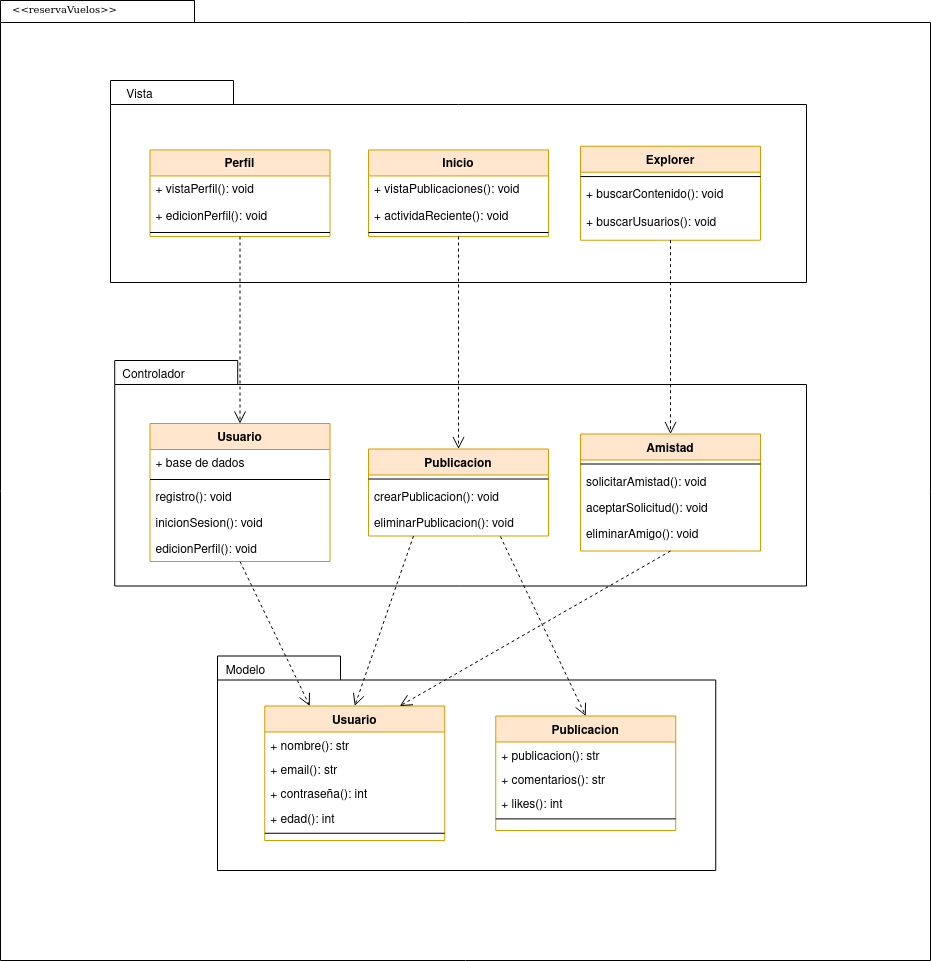

The diagram above was exported from draw.io. Its source (the exported page's mxGraphModel, read from the mxfile embedded in the PNG):
<mxGraphModel dx="1499" dy="658" grid="1" gridSize="10" guides="1" tooltips="1" connect="1" arrows="1" fold="1" page="1" pageScale="1" pageWidth="850" pageHeight="1100" math="0" shadow="0">
  <root>
    <mxCell id="0" />
    <mxCell id="1" parent="0" />
    <mxCell id="ihuZEYOarFzSpq3L2XKY-41" value="" style="shape=folder;fontStyle=1;spacingTop=10;tabWidth=194;tabHeight=22;tabPosition=left;html=1;rounded=0;shadow=0;comic=0;labelBackgroundColor=none;strokeWidth=1;fillColor=none;fontFamily=Verdana;fontSize=10;align=center;" vertex="1" parent="1">
      <mxGeometry x="270" y="70" width="930" height="960" as="geometry" />
    </mxCell>
    <mxCell id="ihuZEYOarFzSpq3L2XKY-1" value="" style="shape=folder;fontStyle=1;spacingTop=10;tabWidth=123;tabHeight=24;tabPosition=left;html=1;rounded=0;shadow=0;comic=0;labelBackgroundColor=none;strokeWidth=1;fontFamily=Verdana;fontSize=10;align=center;" vertex="1" parent="1">
      <mxGeometry x="380" y="150" width="696" height="202" as="geometry" />
    </mxCell>
    <mxCell id="ihuZEYOarFzSpq3L2XKY-2" value="Perfil" style="swimlane;fontStyle=1;align=center;verticalAlign=top;childLayout=stackLayout;horizontal=1;startSize=26;horizontalStack=0;resizeParent=1;resizeLast=0;collapsible=1;marginBottom=0;rounded=0;shadow=0;strokeWidth=1;fillColor=#ffe6cc;strokeColor=#d79b00;" vertex="1" parent="1">
      <mxGeometry x="419.5" y="219.44086666666664" width="180" height="86.6" as="geometry">
        <mxRectangle x="230" y="140" width="160" height="26" as="alternateBounds" />
      </mxGeometry>
    </mxCell>
    <mxCell id="ihuZEYOarFzSpq3L2XKY-3" value="+ vistaPerfil(): void" style="text;align=left;verticalAlign=top;spacingLeft=4;spacingRight=4;overflow=hidden;rotatable=0;points=[[0,0.5],[1,0.5]];portConstraint=eastwest;" vertex="1" parent="ihuZEYOarFzSpq3L2XKY-2">
      <mxGeometry y="26" width="180" height="26.259999999999998" as="geometry" />
    </mxCell>
    <mxCell id="ihuZEYOarFzSpq3L2XKY-44" value="+ edicionPerfil(): void" style="text;align=left;verticalAlign=top;spacingLeft=4;spacingRight=4;overflow=hidden;rotatable=0;points=[[0,0.5],[1,0.5]];portConstraint=eastwest;" vertex="1" parent="ihuZEYOarFzSpq3L2XKY-2">
      <mxGeometry y="52.26" width="180" height="26.259999999999998" as="geometry" />
    </mxCell>
    <mxCell id="ihuZEYOarFzSpq3L2XKY-4" value="" style="line;html=1;strokeWidth=1;align=left;verticalAlign=middle;spacingTop=-1;spacingLeft=3;spacingRight=3;rotatable=0;labelPosition=right;points=[];portConstraint=eastwest;" vertex="1" parent="ihuZEYOarFzSpq3L2XKY-2">
      <mxGeometry y="78.52" width="180" height="8.079999999999998" as="geometry" />
    </mxCell>
    <mxCell id="ihuZEYOarFzSpq3L2XKY-5" value="Inicio" style="swimlane;fontStyle=1;align=center;verticalAlign=top;childLayout=stackLayout;horizontal=1;startSize=26;horizontalStack=0;resizeParent=1;resizeLast=0;collapsible=1;marginBottom=0;rounded=0;shadow=0;strokeWidth=1;fillColor=#ffe6cc;strokeColor=#d79b00;" vertex="1" parent="1">
      <mxGeometry x="638" y="219.44086666666664" width="180" height="86.6" as="geometry">
        <mxRectangle x="230" y="140" width="160" height="26" as="alternateBounds" />
      </mxGeometry>
    </mxCell>
    <mxCell id="ihuZEYOarFzSpq3L2XKY-6" value="+ vistaPublicaciones(): void" style="text;align=left;verticalAlign=top;spacingLeft=4;spacingRight=4;overflow=hidden;rotatable=0;points=[[0,0.5],[1,0.5]];portConstraint=eastwest;" vertex="1" parent="ihuZEYOarFzSpq3L2XKY-5">
      <mxGeometry y="26" width="180" height="26.259999999999998" as="geometry" />
    </mxCell>
    <mxCell id="ihuZEYOarFzSpq3L2XKY-43" value="+ actividaReciente(): void" style="text;align=left;verticalAlign=top;spacingLeft=4;spacingRight=4;overflow=hidden;rotatable=0;points=[[0,0.5],[1,0.5]];portConstraint=eastwest;" vertex="1" parent="ihuZEYOarFzSpq3L2XKY-5">
      <mxGeometry y="52.26" width="180" height="26.259999999999998" as="geometry" />
    </mxCell>
    <mxCell id="ihuZEYOarFzSpq3L2XKY-7" value="" style="line;html=1;strokeWidth=1;align=left;verticalAlign=middle;spacingTop=-1;spacingLeft=3;spacingRight=3;rotatable=0;labelPosition=right;points=[];portConstraint=eastwest;" vertex="1" parent="ihuZEYOarFzSpq3L2XKY-5">
      <mxGeometry y="78.52" width="180" height="8.079999999999998" as="geometry" />
    </mxCell>
    <mxCell id="ihuZEYOarFzSpq3L2XKY-8" value="Vista" style="text;html=1;align=center;verticalAlign=middle;resizable=0;points=[];autosize=1;strokeColor=none;fillColor=none;" vertex="1" parent="1">
      <mxGeometry x="383.75" y="150" width="50" height="30" as="geometry" />
    </mxCell>
    <mxCell id="ihuZEYOarFzSpq3L2XKY-9" value="Explorer" style="swimlane;fontStyle=1;align=center;verticalAlign=top;childLayout=stackLayout;horizontal=1;startSize=26;horizontalStack=0;resizeParent=1;resizeLast=0;collapsible=1;marginBottom=0;rounded=0;shadow=0;strokeWidth=1;fillColor=#ffe6cc;strokeColor=#d79b00;" vertex="1" parent="1">
      <mxGeometry x="850" y="215.75" width="180" height="93.98" as="geometry">
        <mxRectangle x="230" y="140" width="160" height="26" as="alternateBounds" />
      </mxGeometry>
    </mxCell>
    <mxCell id="ihuZEYOarFzSpq3L2XKY-10" value="" style="line;html=1;strokeWidth=1;align=left;verticalAlign=middle;spacingTop=-1;spacingLeft=3;spacingRight=3;rotatable=0;labelPosition=right;points=[];portConstraint=eastwest;" vertex="1" parent="ihuZEYOarFzSpq3L2XKY-9">
      <mxGeometry y="26" width="180" height="8.618666666666666" as="geometry" />
    </mxCell>
    <mxCell id="ihuZEYOarFzSpq3L2XKY-11" value="+ buscarContenido(): void" style="text;align=left;verticalAlign=top;spacingLeft=4;spacingRight=4;overflow=hidden;rotatable=0;points=[[0,0.5],[1,0.5]];portConstraint=eastwest;rounded=0;shadow=0;html=0;" vertex="1" parent="ihuZEYOarFzSpq3L2XKY-9">
      <mxGeometry y="34.61866666666667" width="180" height="28.010666666666665" as="geometry" />
    </mxCell>
    <mxCell id="ihuZEYOarFzSpq3L2XKY-12" value="+ buscarUsuarios(): void" style="text;align=left;verticalAlign=top;spacingLeft=4;spacingRight=4;overflow=hidden;rotatable=0;points=[[0,0.5],[1,0.5]];portConstraint=eastwest;rounded=0;shadow=0;html=0;" vertex="1" parent="ihuZEYOarFzSpq3L2XKY-9">
      <mxGeometry y="62.629333333333335" width="180" height="28.010666666666665" as="geometry" />
    </mxCell>
    <mxCell id="ihuZEYOarFzSpq3L2XKY-14" value="" style="shape=folder;fontStyle=1;spacingTop=10;tabWidth=123;tabHeight=24;tabPosition=left;html=1;rounded=0;shadow=0;comic=0;labelBackgroundColor=none;strokeColor=#000000;strokeWidth=1;fillColor=#ffffff;fontFamily=Verdana;fontSize=10;fontColor=#000000;align=center;" vertex="1" parent="1">
      <mxGeometry x="487" y="725.5" width="498.25" height="214.5" as="geometry" />
    </mxCell>
    <mxCell id="ihuZEYOarFzSpq3L2XKY-15" value="" style="shape=folder;fontStyle=1;spacingTop=10;tabWidth=123;tabHeight=24;tabPosition=left;html=1;rounded=0;shadow=0;comic=0;labelBackgroundColor=none;strokeWidth=1;fontFamily=Verdana;fontSize=10;align=center;" vertex="1" parent="1">
      <mxGeometry x="384.23" y="430" width="691.77" height="225.5" as="geometry" />
    </mxCell>
    <mxCell id="ihuZEYOarFzSpq3L2XKY-16" value="Usuario" style="swimlane;fontStyle=1;align=center;verticalAlign=top;childLayout=stackLayout;horizontal=1;startSize=26;horizontalStack=0;resizeParent=1;resizeLast=0;collapsible=1;marginBottom=0;rounded=0;shadow=0;strokeWidth=1;fillColor=#ffe6cc;strokeColor=#d79b00;" vertex="1" parent="1">
      <mxGeometry x="419.5" y="493" width="180" height="138" as="geometry">
        <mxRectangle x="230" y="140" width="160" height="26" as="alternateBounds" />
      </mxGeometry>
    </mxCell>
    <mxCell id="ihuZEYOarFzSpq3L2XKY-17" value="+ base de dados" style="text;align=left;verticalAlign=top;spacingLeft=4;spacingRight=4;overflow=hidden;rotatable=0;points=[[0,0.5],[1,0.5]];portConstraint=eastwest;" vertex="1" parent="ihuZEYOarFzSpq3L2XKY-16">
      <mxGeometry y="26" width="180" height="26" as="geometry" />
    </mxCell>
    <mxCell id="ihuZEYOarFzSpq3L2XKY-18" value="" style="line;html=1;strokeWidth=1;align=left;verticalAlign=middle;spacingTop=-1;spacingLeft=3;spacingRight=3;rotatable=0;labelPosition=right;points=[];portConstraint=eastwest;" vertex="1" parent="ihuZEYOarFzSpq3L2XKY-16">
      <mxGeometry y="52" width="180" height="8" as="geometry" />
    </mxCell>
    <mxCell id="ihuZEYOarFzSpq3L2XKY-19" value="registro(): void" style="text;align=left;verticalAlign=top;spacingLeft=4;spacingRight=4;overflow=hidden;rotatable=0;points=[[0,0.5],[1,0.5]];portConstraint=eastwest;rounded=0;shadow=0;html=0;" vertex="1" parent="ihuZEYOarFzSpq3L2XKY-16">
      <mxGeometry y="60" width="180" height="26" as="geometry" />
    </mxCell>
    <mxCell id="ihuZEYOarFzSpq3L2XKY-45" value="inicionSesion(): void" style="text;align=left;verticalAlign=top;spacingLeft=4;spacingRight=4;overflow=hidden;rotatable=0;points=[[0,0.5],[1,0.5]];portConstraint=eastwest;rounded=0;shadow=0;html=0;" vertex="1" parent="ihuZEYOarFzSpq3L2XKY-16">
      <mxGeometry y="86" width="180" height="26" as="geometry" />
    </mxCell>
    <mxCell id="ihuZEYOarFzSpq3L2XKY-46" value="edicionPerfil(): void" style="text;align=left;verticalAlign=top;spacingLeft=4;spacingRight=4;overflow=hidden;rotatable=0;points=[[0,0.5],[1,0.5]];portConstraint=eastwest;rounded=0;shadow=0;html=0;" vertex="1" parent="ihuZEYOarFzSpq3L2XKY-16">
      <mxGeometry y="112" width="180" height="26" as="geometry" />
    </mxCell>
    <mxCell id="ihuZEYOarFzSpq3L2XKY-20" value="Controlador" style="text;html=1;align=center;verticalAlign=middle;resizable=0;points=[];autosize=1;strokeColor=none;fillColor=none;" vertex="1" parent="1">
      <mxGeometry x="377.75" y="430" width="90" height="30" as="geometry" />
    </mxCell>
    <mxCell id="ihuZEYOarFzSpq3L2XKY-21" style="edgeStyle=none;rounded=0;html=1;dashed=1;labelBackgroundColor=none;startFill=0;endArrow=open;endFill=0;endSize=10;fontFamily=Verdana;fontSize=10;entryX=0.5;entryY=0;entryDx=0;entryDy=0;exitX=0.5;exitY=1;exitDx=0;exitDy=0;" edge="1" parent="1" source="ihuZEYOarFzSpq3L2XKY-5" target="ihuZEYOarFzSpq3L2XKY-33">
      <mxGeometry relative="1" as="geometry">
        <mxPoint x="563.5" y="261.05" as="sourcePoint" />
        <mxPoint x="824.5" y="485.04999999999995" as="targetPoint" />
      </mxGeometry>
    </mxCell>
    <mxCell id="ihuZEYOarFzSpq3L2XKY-22" style="edgeStyle=none;rounded=0;html=1;dashed=1;labelBackgroundColor=none;startFill=0;endArrow=open;endFill=0;endSize=10;fontFamily=Verdana;fontSize=10;entryX=0.5;entryY=0;exitX=0.5;exitY=1;exitDx=0;exitDy=0;entryDx=0;entryDy=0;" edge="1" parent="1" source="ihuZEYOarFzSpq3L2XKY-2" target="ihuZEYOarFzSpq3L2XKY-16">
      <mxGeometry relative="1" as="geometry">
        <mxPoint x="483.49694251892925" y="345.5" as="sourcePoint" />
        <mxPoint x="543.4540000000002" y="404.27" as="targetPoint" />
      </mxGeometry>
    </mxCell>
    <mxCell id="ihuZEYOarFzSpq3L2XKY-23" style="edgeStyle=none;rounded=0;html=1;dashed=1;labelBackgroundColor=none;startFill=0;endArrow=open;endFill=0;endSize=10;fontFamily=Verdana;fontSize=10;entryX=0.5;entryY=0;entryDx=0;entryDy=0;exitX=0.5;exitY=1;exitDx=0;exitDy=0;" edge="1" parent="1" source="ihuZEYOarFzSpq3L2XKY-9" target="ihuZEYOarFzSpq3L2XKY-48">
      <mxGeometry relative="1" as="geometry">
        <mxPoint x="810" y="310" as="sourcePoint" />
        <mxPoint x="929.5" y="509.5" as="targetPoint" />
      </mxGeometry>
    </mxCell>
    <mxCell id="ihuZEYOarFzSpq3L2XKY-24" value="Usuario" style="swimlane;fontStyle=1;align=center;verticalAlign=top;childLayout=stackLayout;horizontal=1;startSize=26;horizontalStack=0;resizeParent=1;resizeLast=0;collapsible=1;marginBottom=0;rounded=0;shadow=0;strokeWidth=1;fillColor=#ffe6cc;strokeColor=#d79b00;" vertex="1" parent="1">
      <mxGeometry x="534.25" y="775.5" width="180" height="134.5" as="geometry">
        <mxRectangle x="230" y="140" width="160" height="26" as="alternateBounds" />
      </mxGeometry>
    </mxCell>
    <mxCell id="ihuZEYOarFzSpq3L2XKY-25" value="+ nombre(): str" style="text;align=left;verticalAlign=top;spacingLeft=4;spacingRight=4;overflow=hidden;rotatable=0;points=[[0,0.5],[1,0.5]];portConstraint=eastwest;" vertex="1" parent="ihuZEYOarFzSpq3L2XKY-24">
      <mxGeometry y="26" width="180" height="24.375" as="geometry" />
    </mxCell>
    <mxCell id="ihuZEYOarFzSpq3L2XKY-26" value="+ email(): str" style="text;align=left;verticalAlign=top;spacingLeft=4;spacingRight=4;overflow=hidden;rotatable=0;points=[[0,0.5],[1,0.5]];portConstraint=eastwest;" vertex="1" parent="ihuZEYOarFzSpq3L2XKY-24">
      <mxGeometry y="50.375" width="180" height="24.375" as="geometry" />
    </mxCell>
    <mxCell id="ihuZEYOarFzSpq3L2XKY-27" value="+ contraseña(): int" style="text;align=left;verticalAlign=top;spacingLeft=4;spacingRight=4;overflow=hidden;rotatable=0;points=[[0,0.5],[1,0.5]];portConstraint=eastwest;" vertex="1" parent="ihuZEYOarFzSpq3L2XKY-24">
      <mxGeometry y="74.75" width="180" height="24.375" as="geometry" />
    </mxCell>
    <mxCell id="ihuZEYOarFzSpq3L2XKY-28" value="+ edad(): int" style="text;align=left;verticalAlign=top;spacingLeft=4;spacingRight=4;overflow=hidden;rotatable=0;points=[[0,0.5],[1,0.5]];portConstraint=eastwest;" vertex="1" parent="ihuZEYOarFzSpq3L2XKY-24">
      <mxGeometry y="99.125" width="180" height="24.375" as="geometry" />
    </mxCell>
    <mxCell id="ihuZEYOarFzSpq3L2XKY-30" value="" style="line;html=1;strokeWidth=1;align=left;verticalAlign=middle;spacingTop=-1;spacingLeft=3;spacingRight=3;rotatable=0;labelPosition=right;points=[];portConstraint=eastwest;" vertex="1" parent="ihuZEYOarFzSpq3L2XKY-24">
      <mxGeometry y="123.5" width="180" height="7.5" as="geometry" />
    </mxCell>
    <mxCell id="ihuZEYOarFzSpq3L2XKY-31" style="edgeStyle=none;rounded=0;html=1;dashed=1;labelBackgroundColor=none;startFill=0;endArrow=open;endFill=0;endSize=10;fontFamily=Verdana;fontSize=10;entryX=0.25;entryY=0;exitX=0.5;exitY=1;exitDx=0;exitDy=0;entryDx=0;entryDy=0;" edge="1" parent="1" source="ihuZEYOarFzSpq3L2XKY-16" target="ihuZEYOarFzSpq3L2XKY-24">
      <mxGeometry relative="1" as="geometry">
        <mxPoint x="711.2281765195671" y="641" as="sourcePoint" />
        <mxPoint x="643.4960000000001" y="702.0799999999999" as="targetPoint" />
      </mxGeometry>
    </mxCell>
    <mxCell id="ihuZEYOarFzSpq3L2XKY-32" value="Modelo" style="text;html=1;align=center;verticalAlign=middle;resizable=0;points=[];autosize=1;strokeColor=none;fillColor=none;" vertex="1" parent="1">
      <mxGeometry x="484.75" y="725.5" width="60" height="30" as="geometry" />
    </mxCell>
    <mxCell id="ihuZEYOarFzSpq3L2XKY-33" value="Publicacion" style="swimlane;fontStyle=1;align=center;verticalAlign=top;childLayout=stackLayout;horizontal=1;startSize=26;horizontalStack=0;resizeParent=1;resizeLast=0;collapsible=1;marginBottom=0;rounded=0;shadow=0;strokeWidth=1;fillColor=#ffe6cc;strokeColor=#d79b00;" vertex="1" parent="1">
      <mxGeometry x="638" y="518.5" width="180" height="87" as="geometry">
        <mxRectangle x="230" y="140" width="160" height="26" as="alternateBounds" />
      </mxGeometry>
    </mxCell>
    <mxCell id="ihuZEYOarFzSpq3L2XKY-36" value="" style="line;html=1;strokeWidth=1;align=left;verticalAlign=middle;spacingTop=-1;spacingLeft=3;spacingRight=3;rotatable=0;labelPosition=right;points=[];portConstraint=eastwest;" vertex="1" parent="ihuZEYOarFzSpq3L2XKY-33">
      <mxGeometry y="26" width="180" height="8" as="geometry" />
    </mxCell>
    <mxCell id="ihuZEYOarFzSpq3L2XKY-37" value="crearPublicacion(): void" style="text;align=left;verticalAlign=top;spacingLeft=4;spacingRight=4;overflow=hidden;rotatable=0;points=[[0,0.5],[1,0.5]];portConstraint=eastwest;rounded=0;shadow=0;html=0;" vertex="1" parent="ihuZEYOarFzSpq3L2XKY-33">
      <mxGeometry y="34" width="180" height="26" as="geometry" />
    </mxCell>
    <mxCell id="ihuZEYOarFzSpq3L2XKY-38" value="eliminarPublicacion(): void" style="text;align=left;verticalAlign=top;spacingLeft=4;spacingRight=4;overflow=hidden;rotatable=0;points=[[0,0.5],[1,0.5]];portConstraint=eastwest;rounded=0;shadow=0;html=0;" vertex="1" parent="ihuZEYOarFzSpq3L2XKY-33">
      <mxGeometry y="60" width="180" height="26" as="geometry" />
    </mxCell>
    <mxCell id="ihuZEYOarFzSpq3L2XKY-40" style="edgeStyle=none;rounded=0;html=1;dashed=1;labelBackgroundColor=none;startFill=0;endArrow=open;endFill=0;endSize=10;fontFamily=Verdana;fontSize=10;entryX=0.5;entryY=0;exitX=0.25;exitY=1;exitDx=0;exitDy=0;entryDx=0;entryDy=0;" edge="1" parent="1" source="ihuZEYOarFzSpq3L2XKY-33" target="ihuZEYOarFzSpq3L2XKY-24">
      <mxGeometry relative="1" as="geometry">
        <mxPoint x="629" y="613" as="sourcePoint" />
        <mxPoint x="684" y="786" as="targetPoint" />
      </mxGeometry>
    </mxCell>
    <mxCell id="ihuZEYOarFzSpq3L2XKY-42" value="&amp;lt;&amp;lt;reservaVuelos&amp;gt;&amp;gt;" style="text;html=1;align=left;verticalAlign=top;spacingTop=-4;fontSize=10;fontFamily=Verdana" vertex="1" parent="1">
      <mxGeometry x="280" y="70" width="130" height="20" as="geometry" />
    </mxCell>
    <mxCell id="ihuZEYOarFzSpq3L2XKY-48" value="Amistad" style="swimlane;fontStyle=1;align=center;verticalAlign=top;childLayout=stackLayout;horizontal=1;startSize=26;horizontalStack=0;resizeParent=1;resizeLast=0;collapsible=1;marginBottom=0;rounded=0;shadow=0;strokeWidth=1;fillColor=#ffe6cc;strokeColor=#d79b00;" vertex="1" parent="1">
      <mxGeometry x="850" y="503.5" width="180" height="117" as="geometry">
        <mxRectangle x="230" y="140" width="160" height="26" as="alternateBounds" />
      </mxGeometry>
    </mxCell>
    <mxCell id="ihuZEYOarFzSpq3L2XKY-49" value="" style="line;html=1;strokeWidth=1;align=left;verticalAlign=middle;spacingTop=-1;spacingLeft=3;spacingRight=3;rotatable=0;labelPosition=right;points=[];portConstraint=eastwest;" vertex="1" parent="ihuZEYOarFzSpq3L2XKY-48">
      <mxGeometry y="26" width="180" height="8" as="geometry" />
    </mxCell>
    <mxCell id="ihuZEYOarFzSpq3L2XKY-50" value="solicitarAmistad(): void" style="text;align=left;verticalAlign=top;spacingLeft=4;spacingRight=4;overflow=hidden;rotatable=0;points=[[0,0.5],[1,0.5]];portConstraint=eastwest;rounded=0;shadow=0;html=0;" vertex="1" parent="ihuZEYOarFzSpq3L2XKY-48">
      <mxGeometry y="34" width="180" height="26" as="geometry" />
    </mxCell>
    <mxCell id="ihuZEYOarFzSpq3L2XKY-51" value="aceptarSolicitud(): void" style="text;align=left;verticalAlign=top;spacingLeft=4;spacingRight=4;overflow=hidden;rotatable=0;points=[[0,0.5],[1,0.5]];portConstraint=eastwest;rounded=0;shadow=0;html=0;" vertex="1" parent="ihuZEYOarFzSpq3L2XKY-48">
      <mxGeometry y="60" width="180" height="26" as="geometry" />
    </mxCell>
    <mxCell id="ihuZEYOarFzSpq3L2XKY-52" value="eliminarAmigo(): void" style="text;align=left;verticalAlign=top;spacingLeft=4;spacingRight=4;overflow=hidden;rotatable=0;points=[[0,0.5],[1,0.5]];portConstraint=eastwest;rounded=0;shadow=0;html=0;" vertex="1" parent="ihuZEYOarFzSpq3L2XKY-48">
      <mxGeometry y="86" width="180" height="26" as="geometry" />
    </mxCell>
    <mxCell id="ihuZEYOarFzSpq3L2XKY-53" value="Publicacion" style="swimlane;fontStyle=1;align=center;verticalAlign=top;childLayout=stackLayout;horizontal=1;startSize=26;horizontalStack=0;resizeParent=1;resizeLast=0;collapsible=1;marginBottom=0;rounded=0;shadow=0;strokeWidth=1;fillColor=#ffe6cc;strokeColor=#d79b00;" vertex="1" parent="1">
      <mxGeometry x="765.25" y="785.5" width="180" height="114.5" as="geometry">
        <mxRectangle x="230" y="140" width="160" height="26" as="alternateBounds" />
      </mxGeometry>
    </mxCell>
    <mxCell id="ihuZEYOarFzSpq3L2XKY-54" value="+ publicacion(): str" style="text;align=left;verticalAlign=top;spacingLeft=4;spacingRight=4;overflow=hidden;rotatable=0;points=[[0,0.5],[1,0.5]];portConstraint=eastwest;" vertex="1" parent="ihuZEYOarFzSpq3L2XKY-53">
      <mxGeometry y="26" width="180" height="24.375" as="geometry" />
    </mxCell>
    <mxCell id="ihuZEYOarFzSpq3L2XKY-55" value="+ comentarios(): str" style="text;align=left;verticalAlign=top;spacingLeft=4;spacingRight=4;overflow=hidden;rotatable=0;points=[[0,0.5],[1,0.5]];portConstraint=eastwest;" vertex="1" parent="ihuZEYOarFzSpq3L2XKY-53">
      <mxGeometry y="50.375" width="180" height="24.375" as="geometry" />
    </mxCell>
    <mxCell id="ihuZEYOarFzSpq3L2XKY-56" value="+ likes(): int" style="text;align=left;verticalAlign=top;spacingLeft=4;spacingRight=4;overflow=hidden;rotatable=0;points=[[0,0.5],[1,0.5]];portConstraint=eastwest;" vertex="1" parent="ihuZEYOarFzSpq3L2XKY-53">
      <mxGeometry y="74.75" width="180" height="24.375" as="geometry" />
    </mxCell>
    <mxCell id="ihuZEYOarFzSpq3L2XKY-59" value="" style="line;html=1;strokeWidth=1;align=left;verticalAlign=middle;spacingTop=-1;spacingLeft=3;spacingRight=3;rotatable=0;labelPosition=right;points=[];portConstraint=eastwest;" vertex="1" parent="ihuZEYOarFzSpq3L2XKY-53">
      <mxGeometry y="99.125" width="180" height="7.5" as="geometry" />
    </mxCell>
    <mxCell id="ihuZEYOarFzSpq3L2XKY-60" style="edgeStyle=none;rounded=0;html=1;dashed=1;labelBackgroundColor=none;startFill=0;endArrow=open;endFill=0;endSize=10;fontFamily=Verdana;fontSize=10;entryX=0.5;entryY=0;exitX=0.733;exitY=1.058;exitDx=0;exitDy=0;entryDx=0;entryDy=0;exitPerimeter=0;" edge="1" parent="1" source="ihuZEYOarFzSpq3L2XKY-38" target="ihuZEYOarFzSpq3L2XKY-53">
      <mxGeometry relative="1" as="geometry">
        <mxPoint x="693" y="616" as="sourcePoint" />
        <mxPoint x="634" y="786" as="targetPoint" />
      </mxGeometry>
    </mxCell>
    <mxCell id="ihuZEYOarFzSpq3L2XKY-61" style="edgeStyle=none;rounded=0;html=1;dashed=1;labelBackgroundColor=none;startFill=0;endArrow=open;endFill=0;endSize=10;fontFamily=Verdana;fontSize=10;entryX=0.75;entryY=0;exitX=0.5;exitY=1;exitDx=0;exitDy=0;entryDx=0;entryDy=0;" edge="1" parent="1" source="ihuZEYOarFzSpq3L2XKY-48" target="ihuZEYOarFzSpq3L2XKY-24">
      <mxGeometry relative="1" as="geometry">
        <mxPoint x="768" y="617" as="sourcePoint" />
        <mxPoint x="865" y="796" as="targetPoint" />
      </mxGeometry>
    </mxCell>
  </root>
</mxGraphModel>